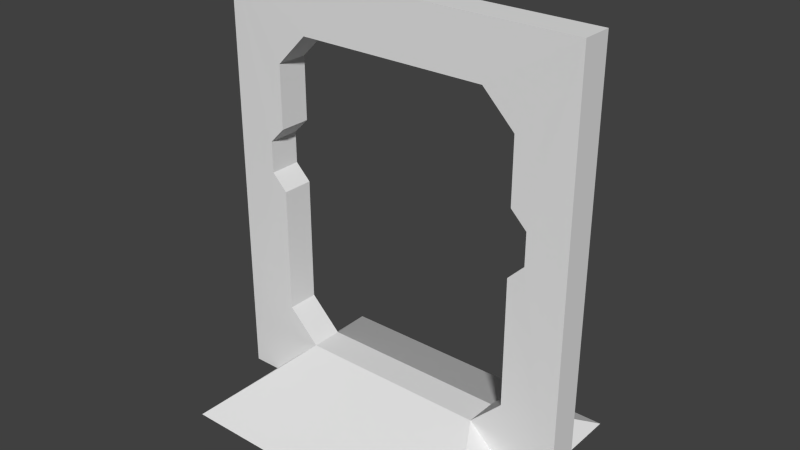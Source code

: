 # Source: Bulkhead_COLLIDER.blend  (saved by Blender 2.72.0; exported with 4.5.12 LTS)
import bpy
from mathutils import Matrix  # noqa: F401  (used for matrix-valued properties, if any)

bpy.ops.wm.read_factory_settings(use_empty=True)
scene = bpy.context.scene
scene.name = 'Scene'

# ---- collections
col_collection_1 = bpy.data.collections.new('Collection 1'); scene.collection.children.link(col_collection_1)

# ---- world
world_world = bpy.data.worlds.new('World'); scene.world = world_world
world_world.color = (0.05088, 0.05088, 0.05088)
world_world.use_sun_shadow = False
world_world.sun_shadow_jitter_overblur = 0.0
world_world.cycles.sampling_method = 'MANUAL'
world_world.cycles.sample_map_resolution = 256

# ---- meshes
me_plane = bpy.data.meshes.new('Plane')
me_plane.from_pydata([(4.176, 0.5219, 10.15), (4.176, 0.5219, 8.066), (4.697, 0.5219, 7.544), (4.697, 0.5219, 6.5), (-3.132, 0.5219, 0.7586), (-4.176, 0.5219, 1.803), (-4.176, 0.5219, 10.15), (-3.132, 0.5219, 11.2), (-4.176, 0.5219, 8.066), (-4.176, 0.5219, 5.978), (-4.697, 0.5219, 7.544), (-4.697, 0.5219, 6.5), (-6.0, 0.5, 13.0), (-6.0, 0.5, -1.0), (3.132, 0.5219, 0.7586), (4.176, 0.5219, 1.803), (3.132, 0.5219, 11.2), (4.176, 0.5219, 5.978), (6.0, 0.5, 13.0), (6.0, 0.5, -1.0), (4.176, -0.5219, 10.15), (4.176, -0.5219, 8.066), (4.697, -0.5219, 7.544), (4.697, -0.5219, 6.5), (-3.132, -0.5219, 0.7586), (-4.176, -0.5219, 1.803), (-4.176, -0.5219, 10.15), (-3.132, -0.5219, 11.2), (-4.176, -0.5219, 8.066), (-4.176, -0.5219, 5.978), (-4.697, -0.5219, 7.544), (-4.697, -0.5219, 6.5), (-6.0, -0.5, 13.0), (-6.0, -0.5, -1.0), (3.132, -0.5219, 0.7586), (4.176, -0.5219, 1.803), (3.132, -0.5219, 11.2), (4.176, -0.5219, 5.978), (6.0, -0.5, 13.0), (6.0, -0.5, -1.0), (-5.07, 3.9, -1.0), (5.07, 3.9, -1.0), (-5.07, -3.9, -1.0), (5.07, -3.9, -1.0)], [], [(34, 14, 4, 24), (17, 15, 35, 37), (5, 9, 29, 25), (43, 42, 40, 41), (14, 15, 19), (15, 17, 19), (9, 11, 31, 29), (4, 5, 25, 24), (34, 35, 15, 14), (0, 16, 18), (7, 6, 12), (5, 4, 13), (16, 7, 12, 18), (0, 18, 1), (1, 18, 2), (3, 19, 17), (3, 2, 18, 19), (6, 8, 12), (5, 13, 9), (11, 9, 13), (8, 10, 12), (10, 11, 13, 12), (4, 14, 19, 13), (11, 10, 30, 31), (23, 3, 17, 37), (34, 39, 35), (35, 39, 37), (20, 38, 36), (27, 32, 26), (25, 33, 24), (36, 38, 32, 27), (20, 21, 38), (21, 22, 38), (23, 37, 39), (23, 39, 38, 22), (26, 32, 28), (25, 29, 33), (31, 33, 29), (28, 32, 30), (30, 32, 33, 31), (24, 33, 39, 34), (19, 18, 38, 39), (19, 39, 33, 13), (13, 33, 32, 12), (12, 32, 38, 18), (2, 22, 21, 1), (1, 21, 20, 0), (0, 20, 36, 16), (7, 16, 36, 27), (6, 7, 27, 26), (8, 6, 26, 28), (10, 8, 28, 30), (23, 22, 2, 3), (40, 42, 24, 4), (41, 14, 34, 43), (41, 40, 4, 14), (43, 34, 24, 42)])
me_plane.use_remesh_preserve_volume = False
me_plane.use_remesh_preserve_attributes = False
me_plane.use_mirror_vertex_groups = False
me_plane.update()

# ---- objects
ob_plane = bpy.data.objects.new('Plane', me_plane)

# ---- transforms, parenting, visibility, modifiers, constraints
ob_plane.location = (0.0, 0.0, 0.0)
ob_plane.lineart.crease_threshold = 0.0

# ---- collection membership
col_collection_1.objects.link(ob_plane)

# ---- scene / render settings (as saved in the file)
scene.frame_start = 1; scene.frame_end = 250; scene.frame_set(1)
scene.render.engine = 'BLENDER_EEVEE_NEXT'
scene.render.resolution_percentage = 50
scene.render.dither_intensity = 0.0
scene.cycles.use_denoising = False
scene.cycles.samples = 10
scene.cycles.sampling_pattern = 'TABULATED_SOBOL'
scene.cycles.light_sampling_threshold = 0.0
scene.cycles.use_adaptive_sampling = False
scene.cycles.use_light_tree = False
scene.cycles.blur_glossy = 0.0
scene.cycles.pixel_filter_type = 'GAUSSIAN'
scene.cycles.sample_clamp_indirect = 0.0
scene.view_settings.view_transform = 'Standard'
bpy.context.view_layer.update()

# ---- added for rendering (the .blend has no active camera and no usable light): camera, sun
cam_auto = bpy.data.cameras.new('AutoCamera')
cam_auto.lens = 50.0
cam_auto.sensor_width = 36.0
cam_auto.clip_end = 1000.0
ob_auto_camera = bpy.data.objects.new('AutoCamera', cam_auto)
scene.collection.objects.link(ob_auto_camera)
ob_auto_camera.location = (18.5239, -22.2287, 20.8191)
ob_auto_camera.rotation_euler = (1.09748, -7.21219e-08, 0.694738)
scene.camera = ob_auto_camera
light_auto_sun = bpy.data.lights.new('AutoSun', 'SUN')
light_auto_sun.energy = 3.0
light_auto_sun.angle = 0.0523599
ob_auto_sun = bpy.data.objects.new('AutoSun', light_auto_sun)
scene.collection.objects.link(ob_auto_sun)
ob_auto_sun.rotation_euler = (0.872665, 0.174533, 0.523599)
bpy.context.view_layer.update()
